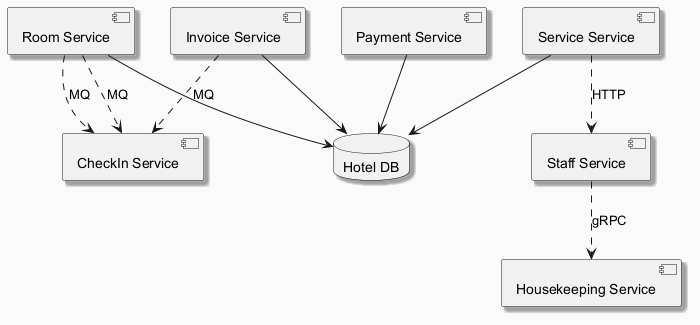

The diagram above was rendered by PlantUML. Its source (embedded in the PNG):
@startuml
skinparam backgroundColor #FAFAFA
skinparam classBackgroundColor #FFF3E0
skinparam classBorderColor #E65100
skinparam shadowing true
component "Room Service" as C_RoomService
component "Housekeeping Service" as C_HousekeepingService
component "Invoice Service" as C_InvoiceService
component "Service Service" as C_ServiceService
component "Staff Service" as C_StaffService
component "CheckIn Service" as C_CheckInService
component "Payment Service" as C_PaymentService
database "Hotel DB" as DB_hotel
C_RoomService --> DB_hotel
C_InvoiceService --> DB_hotel
C_ServiceService --> DB_hotel
C_PaymentService --> DB_hotel
C_RoomService ..> C_CheckInService : MQ
C_InvoiceService ..> C_CheckInService : MQ
C_ServiceService ..> C_StaffService : HTTP
C_RoomService ..> C_CheckInService : MQ
C_StaffService ..> C_HousekeepingService : gRPC
@enduml